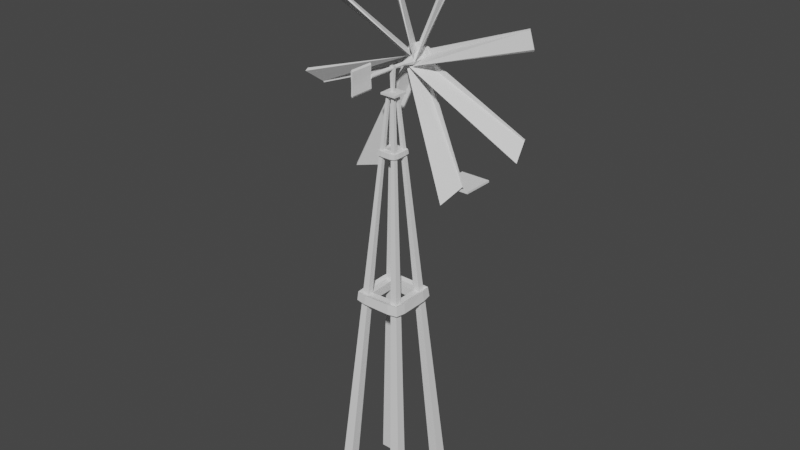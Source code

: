 # Source: WindMill.blend  (saved by Blender 3.5.10; exported with 4.5.12 LTS)
import bpy
from mathutils import Matrix  # noqa: F401  (used for matrix-valued properties, if any)

bpy.ops.wm.read_factory_settings(use_empty=True)
scene = bpy.context.scene
scene.name = 'Scene'

# ---- collections
col_collection = bpy.data.collections.new('Collection'); scene.collection.children.link(col_collection)

# ---- world
world_world = bpy.data.worlds.new('World'); scene.world = world_world
world_world.use_nodes = True; world_world.node_tree.nodes.clear()
_N = world_world.node_tree.nodes; _L = world_world.node_tree.links
n0 = _N.new('ShaderNodeOutputWorld'); n0.name = 'World Output'; n0.location = (300, 300)
n1 = _N.new('ShaderNodeBackground'); n1.name = 'Background'; n1.location = (10, 300)
n1.inputs[0].default_value = (0.05088, 0.05088, 0.05088, 1.0)
_L.new(n1.outputs[0], n0.inputs[0])
n0.is_active_output = True
world_world.color = (0.05088, 0.05088, 0.05088)
world_world.use_sun_shadow = False
world_world.sun_shadow_jitter_overblur = 0.0

# ---- meshes
me_cube_001 = bpy.data.meshes.new('Cube.001')
me_cube_001.from_pydata([(0.5981, 0.5981, -1.0), (2.746, 2.746, 12.0), (0.5981, 1.284, -1.0), (2.746, 2.91, 12.0), (1.284, 0.5981, -1.0), (2.91, 2.746, 12.0), (1.284, 1.284, -1.0), (2.91, 2.91, 12.0), (4.716, 0.5981, -1.0), (3.08, 2.736, 12.0), (4.716, 1.284, -1.0), (3.08, 2.92, 12.0), (5.402, 0.5981, -1.0), (3.264, 2.736, 12.0), (5.402, 1.284, -1.0), (3.264, 2.92, 12.0), (4.716, 4.716, -1.0), (3.09, 3.09, 12.0), (4.716, 5.402, -1.0), (3.09, 3.254, 12.0), (5.402, 4.716, -1.0), (3.254, 3.09, 12.0), (5.402, 5.402, -1.0), (3.254, 3.254, 12.0), (0.5981, 4.716, -1.0), (2.734, 3.079, 12.0), (0.5981, 5.402, -1.0), (2.734, 3.266, 12.0), (1.284, 4.716, -1.0), (2.921, 3.079, 12.0), (1.284, 5.402, -1.0), (2.921, 3.266, 12.0), (2.527, 2.527, 12.0), (2.527, 2.847, 12.0), (2.847, 2.526, 12.0), (3.18, 2.508, 12.0), (3.537, 2.508, 12.0), (3.537, 2.865, 12.0), (3.198, 3.517, 12.0), (3.518, 3.198, 12.0), (3.517, 3.517, 11.99), (2.505, 3.176, 12.0), (2.505, 3.54, 12.0), (2.869, 3.54, 12.0), (2.527, 2.527, 12.06), (2.527, 2.847, 12.06), (2.847, 2.526, 12.06), (3.18, 2.508, 12.06), (3.537, 2.508, 12.06), (3.537, 2.865, 12.06), (3.198, 3.517, 12.06), (3.518, 3.198, 12.06), (3.517, 3.517, 12.06), (2.505, 3.176, 12.06), (2.505, 3.54, 12.06), (2.869, 3.54, 12.06), (2.879, 3.103, 12.06), (2.881, 2.951, 12.06), (3.05, 2.962, 12.06), (3.049, 3.11, 12.06), (2.849, 2.921, 12.68), (3.082, 2.936, 12.68), (3.081, 3.139, 12.68), (2.847, 3.13, 12.68), (2.849, 2.921, 12.8), (3.083, 2.936, 12.8), (3.081, 3.139, 12.8), (2.848, 3.131, 12.8), (2.871, 3.131, 12.73), (2.919, 3.132, 12.69), (2.876, 3.131, 12.71), (2.896, 3.132, 12.7), (2.92, 2.925, 12.69), (2.873, 2.922, 12.73), (2.897, 2.923, 12.7), (2.877, 2.923, 12.71), (3.058, 2.935, 12.73), (3.011, 2.932, 12.69), (3.054, 2.934, 12.71), (3.033, 2.933, 12.7), (3.01, 3.137, 12.69), (3.057, 3.139, 12.73), (3.032, 3.138, 12.7), (3.052, 3.138, 12.71), (2.919, 3.133, 12.78), (2.871, 3.131, 12.75), (2.896, 3.132, 12.78), (2.876, 3.131, 12.76), (2.873, 2.922, 12.75), (2.92, 2.925, 12.78), (2.878, 2.923, 12.77), (2.898, 2.924, 12.78), (3.011, 2.933, 12.78), (3.059, 2.935, 12.75), (3.034, 2.934, 12.78), (3.054, 2.934, 12.76), (3.057, 3.139, 12.75), (3.01, 3.137, 12.78), (3.052, 3.138, 12.76), (3.032, 3.138, 12.78), (1.666, 3.897, 5.5), (1.666, 4.334, 5.5), (2.103, 4.334, 5.5), (2.103, 3.897, 5.5), (3.898, 1.667, 5.5), (3.898, 2.102, 5.5), (4.333, 2.102, 5.5), (4.333, 1.667, 5.5), (3.903, 3.903, 5.5), (3.903, 4.328, 5.5), (4.328, 4.328, 5.5), (4.328, 3.903, 5.5), (1.672, 1.672, 5.5), (1.672, 2.097, 5.5), (2.097, 2.097, 5.5), (2.097, 1.672, 5.5), (3.855, 3.852, 5.809), (3.855, 4.259, 5.809), (4.262, 4.259, 5.809), (4.262, 3.852, 5.809), (3.859, 1.718, 5.811), (3.859, 2.141, 5.811), (4.282, 2.141, 5.811), (4.282, 1.718, 5.811), (1.717, 3.858, 5.811), (1.717, 4.283, 5.811), (2.142, 4.283, 5.811), (2.142, 3.858, 5.811), (1.718, 1.718, 5.782), (1.718, 2.132, 5.782), (2.132, 2.132, 5.782), (2.132, 1.718, 5.782), (3.859, 1.718, 5.811), (3.859, 2.141, 5.811), (2.132, 2.132, 5.782), (2.132, 1.718, 5.782), (1.523, 4.477, 5.875), (1.472, 4.528, 5.564), (2.143, 4.56, 5.861), (2.104, 4.611, 5.549), (1.389, 3.897, 5.546), (4.559, 2.142, 5.86), (4.61, 2.103, 5.549), (4.476, 1.524, 5.875), (4.527, 1.473, 5.564), (3.898, 1.389, 5.546), (3.856, 4.535, 5.866), (3.904, 4.603, 5.558), (4.454, 4.449, 5.892), (4.518, 4.519, 5.583), (4.539, 3.853, 5.864), (4.604, 3.904, 5.555), (1.441, 2.132, 5.828), (1.394, 2.097, 5.546), (2.132, 1.441, 5.828), (2.097, 1.394, 5.546), (1.478, 1.478, 5.564), (3.859, 1.441, 5.857), (1.44, 3.858, 5.857), (1.525, 1.525, 5.846), (3.284, 2.47, 10.38), (3.53, 2.47, 10.38), (2.708, 2.478, 10.38), (2.479, 2.479, 10.38), (2.718, 3.282, 10.39), (2.718, 3.531, 10.38), (3.53, 2.716, 10.38), (3.517, 3.289, 10.39), (3.517, 3.516, 10.39), (3.29, 3.517, 10.38), (2.469, 3.531, 10.38), (3.284, 2.716, 10.38), (3.517, 3.517, 10.38), (2.468, 3.283, 10.38), (2.478, 2.708, 10.38), (2.451, 2.451, 10.22), (2.697, 3.303, 10.22), (3.555, 2.445, 10.23), (2.442, 3.303, 10.22), (2.688, 2.452, 10.22), (3.303, 2.445, 10.23), (3.555, 2.697, 10.23), (3.542, 3.308, 10.23), (3.543, 3.542, 10.23), (3.309, 3.542, 10.23), (2.697, 3.558, 10.22), (2.442, 3.558, 10.22), (2.451, 2.687, 10.22), (3.303, 2.697, 10.23), (2.708, 2.708, 10.39), (2.687, 2.687, 10.21), (3.31, 3.309, 10.22), (3.291, 3.29, 10.38), (3.299, 2.334, 10.21), (3.279, 2.359, 10.37), (2.368, 2.375, 10.21), (2.395, 2.402, 10.38), (3.605, 2.393, 10.37), (2.703, 2.367, 10.37), (3.639, 2.72, 10.37), (3.627, 3.293, 10.37), (3.627, 3.518, 10.37), (3.612, 3.573, 10.37), (3.288, 3.633, 10.37), (2.324, 3.305, 10.2), (2.351, 3.284, 10.36), (2.386, 3.613, 10.38), (2.361, 2.709, 10.37), (3.63, 2.368, 10.23), (2.683, 2.341, 10.21), (3.664, 2.701, 10.22), (3.652, 3.312, 10.22), (3.618, 3.624, 10.22), (3.307, 3.658, 10.21), (2.358, 3.639, 10.21), (2.695, 3.674, 10.21), (2.334, 2.689, 10.2), (2.715, 3.647, 10.37)], [], [(128, 175, 187, 129), (129, 187, 190, 130), (130, 190, 179, 131), (131, 179, 175, 128), (2, 6, 4, 0), (23, 19, 38, 40), (120, 180, 188, 121), (121, 188, 181, 122), (122, 181, 177, 123), (123, 177, 180, 120), (10, 14, 12, 8), (21, 23, 40, 39), (116, 191, 184, 117), (117, 184, 183, 118), (118, 183, 182, 119), (119, 182, 191, 116), (18, 22, 20, 16), (9, 35, 34, 5), (124, 178, 186, 125), (125, 186, 185, 126), (126, 185, 176, 127), (127, 176, 178, 124), (26, 30, 28, 24), (3, 25, 29, 31, 19, 17, 21, 15, 11, 9, 5, 7), (3, 1, 32, 33), (21, 39, 37, 15), (9, 13, 36, 35), (13, 15, 37, 36), (31, 43, 38, 19), (31, 27, 42, 43), (3, 33, 41, 25), (27, 25, 41, 42), (1, 5, 34, 32), (36, 37, 49, 48), (34, 35, 47, 46), (42, 41, 53, 54), (35, 36, 48, 47), (37, 39, 51, 49), (33, 32, 44, 45), (43, 42, 54, 55), (40, 38, 50, 52), (38, 43, 55, 50), (32, 34, 46, 44), (41, 33, 45, 53), (39, 40, 52, 51), (44, 46, 47, 48, 49, 58, 57, 56, 55, 54, 53, 45), (55, 56, 59, 58, 49, 51, 52, 50), (59, 56, 63, 62), (61, 62, 66, 65), (57, 58, 61, 60), (58, 59, 62, 61), (56, 57, 60, 63), (66, 67, 64, 65), (63, 60, 64, 67), (73, 68, 85, 88), (89, 84, 97, 92), (81, 76, 93, 96), (72, 77, 80, 69), (76, 78, 79, 77, 72, 74, 75, 73, 88, 90, 91, 64, 60, 61, 65, 95, 93), (91, 89, 92, 94, 95, 65, 64), (84, 86, 87, 67, 66, 99, 97), (68, 70, 71, 69, 80, 82, 83, 81, 96, 98, 99, 66, 62, 63, 67, 87, 85), (76, 81, 83, 78), (78, 83, 82, 79), (79, 82, 80, 77), (68, 73, 75, 70), (70, 75, 74, 71), (71, 74, 72, 69), (88, 85, 87, 90), (90, 87, 86, 91), (91, 86, 84, 89), (96, 93, 95, 98), (98, 95, 94, 99), (99, 94, 92, 97), (28, 103, 100, 24), (30, 102, 103, 28), (26, 101, 102, 30), (24, 100, 101, 26), (12, 107, 104, 8), (14, 106, 107, 12), (10, 105, 106, 14), (8, 104, 105, 10), (20, 111, 108, 16), (22, 110, 111, 20), (18, 109, 110, 22), (16, 108, 109, 18), (4, 115, 112, 0), (6, 114, 115, 4), (2, 113, 114, 6), (0, 112, 113, 2), (110, 109, 147, 149), (102, 101, 137, 139), (115, 104, 145, 155), (119, 122, 141, 150), (117, 118, 148, 146), (111, 110, 149, 151), (131, 128, 159, 154), (122, 123, 143, 141), (105, 121, 116, 108), (119, 116, 121, 122), (120, 131, 154, 157), (105, 108, 111, 106), (103, 108, 116, 127), (116, 117, 126, 127), (102, 109, 108, 103), (107, 106, 142, 144), (103, 127, 130, 114), (127, 124, 129, 130), (103, 114, 113, 100), (118, 119, 150, 148), (121, 105, 114, 130), (109, 102, 139, 147), (132, 133, 134, 135), (104, 115, 114, 105), (149, 148, 150, 151), (147, 146, 148, 149), (144, 143, 157, 145), (142, 141, 143, 144), (137, 136, 138, 139), (140, 158, 136, 137), (155, 154, 159, 156), (156, 159, 152, 153), (142, 151, 150, 141), (139, 138, 146, 147), (152, 158, 140, 153), (154, 155, 145, 157), (125, 126, 138, 136), (106, 111, 151, 142), (113, 112, 156, 153), (101, 100, 140, 137), (124, 125, 136, 158), (128, 129, 152, 159), (129, 124, 158, 152), (100, 113, 153, 140), (126, 117, 146, 138), (104, 107, 144, 145), (112, 115, 155, 156), (123, 120, 157, 143), (160, 161, 13, 9), (163, 162, 5, 1), (161, 166, 15, 13), (164, 165, 31, 29), (167, 168, 23, 21), (165, 170, 27, 31), (172, 169, 19, 23, 168), (166, 171, 11, 15), (170, 173, 25, 27), (171, 160, 9, 11), (174, 163, 1, 3), (183, 184, 213, 212), (178, 187, 216, 204), (166, 161, 197, 199), (184, 185, 215, 213), (169, 172, 202, 203), (185, 186, 214, 215), (175, 179, 209, 195), (172, 168, 201, 202), (173, 164, 29, 25), (189, 174, 3, 7), (162, 189, 7, 5), (192, 167, 21, 17), (169, 192, 17, 19), (173, 174, 189, 164), (160, 162, 198, 194), (178, 176, 190, 187), (189, 190, 176, 164), (176, 191, 192, 164), (184, 191, 176, 185), (164, 192, 169, 165), (163, 174, 207, 196), (188, 180, 179, 190), (190, 189, 171, 188), (171, 189, 162, 160), (170, 165, 217, 206), (191, 188, 171, 192), (181, 188, 191, 182), (166, 167, 192, 171), (180, 177, 208, 193), (193, 208, 197, 194), (195, 209, 198, 196), (208, 210, 199, 197), (211, 212, 202, 201, 200), (215, 214, 206, 217), (212, 213, 203, 202), (214, 204, 205, 206), (216, 195, 196, 207), (204, 216, 207, 205), (213, 215, 217, 203), (193, 194, 198, 209), (210, 211, 200, 199), (161, 160, 194, 197), (165, 169, 203, 217), (181, 182, 211, 210), (162, 163, 196, 198), (174, 173, 205, 207), (168, 167, 200, 201), (167, 166, 199, 200), (186, 178, 204, 214), (179, 180, 193, 209), (177, 181, 210, 208), (187, 175, 195, 216), (173, 170, 206, 205), (182, 183, 212, 211)])
_uv = me_cube_001.uv_layers.new(name='UVMap')
_uv.uv.foreach_set('vector', [0.5054, 0.0, 0.5908, 0.0, 0.5908, 0.25, 0.5054, 0.25, 0.5054, 0.25, 0.5908, 0.25, 0.5911, 0.5, 0.5054, 0.5, 0.5054, 0.5, 0.5911, 0.5, 0.5908, 0.75, 0.5054, 0.75, 0.5054, 0.75, 0.5908, 0.75, 0.5908, 1.0, 0.5054, 1.0, 0.125, 0.5, 0.375, 0.5, 0.375, 0.75, 0.125, 0.75, 0.625, 0.5, 0.625, 0.25, 0.625, 0.25, 0.625, 0.5, 0.506, 0.0, 0.591, 0.0, 0.591, 0.25, 0.506, 0.25, 0.506, 0.25, 0.591, 0.25, 0.591, 0.5, 0.506, 0.5, 0.506, 0.5, 0.591, 0.5, 0.591, 0.75, 0.506, 0.75, 0.506, 0.75, 0.591, 0.75, 0.591, 1.0, 0.506, 1.0, 0.125, 0.5, 0.375, 0.5, 0.375, 0.75, 0.125, 0.75, 0.625, 0.75, 0.625, 0.5, 0.625, 0.5, 0.625, 0.75, 0.5084, 0.0, 0.5917, 0.0, 0.5916, 0.25, 0.5084, 0.25, 0.5084, 0.25, 0.5916, 0.25, 0.5917, 0.5, 0.5084, 0.5, 0.5084, 0.5, 0.5917, 0.5, 0.5917, 0.75, 0.5084, 0.75, 0.5084, 0.75, 0.5917, 0.75, 0.5917, 1.0, 0.5084, 1.0, 0.125, 0.5, 0.375, 0.5, 0.375, 0.75, 0.125, 0.75, 0.625, 0.0, 0.625, 0.0, 0.625, 0.75, 0.625, 0.75, 0.506, 0.0, 0.5907, 0.0, 0.5908, 0.25, 0.506, 0.25, 0.506, 0.25, 0.5908, 0.25, 0.5908, 0.5, 0.506, 0.5, 0.506, 0.5, 0.5908, 0.5, 0.5908, 0.75, 0.506, 0.75, 0.506, 0.75, 0.5908, 0.75, 0.5907, 1.0, 0.506, 1.0, 0.125, 0.5, 0.375, 0.5, 0.375, 0.75, 0.125, 0.75, 0.625, 0.25, 0.625, 1.0, 0.625, 0.75, 0.625, 0.5, 0.625, 0.25, 0.625, 0.0, 0.625, 0.75, 0.625, 0.5, 0.625, 0.25, 0.625, 0.0, 0.625, 0.75, 0.625, 0.5, 0.625, 0.25, 0.625, 0.0, 0.625, 0.0, 0.625, 0.25, 0.625, 0.75, 0.625, 0.75, 0.625, 0.5, 0.625, 0.5, 0.625, 1.0, 0.625, 0.75, 0.625, 0.75, 0.625, 1.0, 0.625, 0.75, 0.625, 0.5, 0.625, 0.5, 0.625, 0.75, 0.625, 0.5, 0.625, 0.5, 0.625, 0.25, 0.625, 0.25, 0.625, 0.5, 0.625, 0.25, 0.625, 0.25, 0.625, 0.5, 0.625, 0.25, 0.625, 0.25, 0.625, 1.0, 0.625, 1.0, 0.625, 0.25, 0.625, 0.0, 0.625, 0.0, 0.625, 0.25, 0.625, 1.0, 0.625, 0.75, 0.625, 0.75, 0.625, 1.0, 0.625, 0.75, 0.625, 0.5, 0.625, 0.5, 0.625, 0.75, 0.625, 0.75, 0.625, 0.0, 0.625, 0.0, 0.625, 0.75, 0.625, 0.25, 0.625, 0.0, 0.625, 0.0, 0.625, 0.25, 0.625, 1.0, 0.625, 0.75, 0.625, 0.75, 0.625, 1.0, 0.625, 0.5, 0.625, 0.75, 0.625, 0.75, 0.625, 0.5, 0.625, 0.25, 0.625, 0.0, 0.625, 0.0, 0.625, 0.25, 0.625, 0.5, 0.625, 0.25, 0.625, 0.25, 0.625, 0.5, 0.625, 0.5, 0.625, 0.25, 0.625, 0.25, 0.625, 0.5, 0.625, 0.25, 0.625, 0.5, 0.625, 0.5, 0.625, 0.25, 0.625, 1.0, 0.625, 0.75, 0.625, 0.75, 0.625, 1.0, 0.625, 1.0, 0.625, 0.25, 0.625, 0.25, 0.625, 1.0, 0.625, 0.75, 0.625, 0.5, 0.625, 0.5, 0.625, 0.75, 0.625, 1.0, 0.625, 0.75, 0.625, 0.0, 0.625, 0.75, 0.625, 0.5, 0.625, 0.4861, 0.625, 0.4478, 0.625, 0.364, 0.625, 0.5, 0.625, 0.25, 0.625, 0.0, 0.625, 0.25, 0.625, 0.5, 0.625, 0.364, 0.625, 0.4691, 0.625, 0.4861, 0.625, 0.5, 0.625, 0.75, 0.625, 0.5, 0.625, 0.25, 0.625, 0.4691, 0.625, 0.364, 0.625, 0.364, 0.625, 0.4691, 0.625, 0.4861, 0.625, 0.4691, 0.625, 0.4691, 0.625, 0.4861, 0.625, 0.4478, 0.625, 0.4861, 0.625, 0.4861, 0.625, 0.4478, 0.625, 0.4861, 0.625, 0.4691, 0.625, 0.4691, 0.625, 0.4861, 0.625, 0.364, 0.625, 0.4478, 0.625, 0.4478, 0.625, 0.364, 0.625, 0.4691, 0.625, 0.364, 0.625, 0.4478, 0.625, 0.4861, 0.625, 0.364, 0.625, 0.4478, 0.625, 0.4478, 0.625, 0.364, 0.625, 0.4506, 0.625, 0.3719, 0.625, 0.3719, 0.625, 0.4506, 0.625, 0.4567, 0.625, 0.3887, 0.625, 0.4444, 0.625, 0.4771, 0.625, 0.4612, 0.625, 0.4832, 0.625, 0.4832, 0.625, 0.4612, 0.625, 0.4567, 0.625, 0.4771, 0.625, 0.4444, 0.625, 0.3887, 0.625, 0.4832, 0.625, 0.4832, 0.625, 0.4833, 0.625, 0.4771, 0.625, 0.4567, 0.625, 0.4537, 0.625, 0.4514, 0.625, 0.4506, 0.625, 0.4506, 0.625, 0.4505, 0.625, 0.4502, 0.625, 0.4478, 0.625, 0.4478, 0.625, 0.4861, 0.625, 0.4861, 0.625, 0.4824, 0.625, 0.4832, 0.625, 0.4502, 0.625, 0.4567, 0.625, 0.4771, 0.625, 0.4801, 0.625, 0.4824, 0.625, 0.4861, 0.625, 0.4478, 0.625, 0.3887, 0.625, 0.3803, 0.625, 0.3741, 0.625, 0.364, 0.625, 0.4691, 0.625, 0.4612, 0.625, 0.4444, 0.625, 0.3719, 0.625, 0.3718, 0.625, 0.3717, 0.625, 0.3887, 0.625, 0.4444, 0.625, 0.4528, 0.625, 0.4589, 0.625, 0.4612, 0.625, 0.4612, 0.625, 0.4612, 0.625, 0.4612, 0.625, 0.4691, 0.625, 0.4691, 0.625, 0.364, 0.625, 0.364, 0.625, 0.3741, 0.625, 0.3719, 0.625, 0.4832, 0.625, 0.4612, 0.625, 0.4612, 0.625, 0.4832, 0.625, 0.4832, 0.625, 0.4612, 0.625, 0.4528, 0.625, 0.4801, 0.625, 0.4801, 0.625, 0.4528, 0.625, 0.4444, 0.625, 0.4771, 0.625, 0.3719, 0.625, 0.4506, 0.625, 0.4505, 0.625, 0.3718, 0.625, 0.3718, 0.625, 0.4505, 0.625, 0.4537, 0.625, 0.3803, 0.625, 0.3803, 0.625, 0.4537, 0.625, 0.4567, 0.625, 0.3887, 0.625, 0.4506, 0.625, 0.3719, 0.625, 0.3718, 0.625, 0.4505, 0.625, 0.4505, 0.625, 0.3718, 0.625, 0.3803, 0.625, 0.4537, 0.625, 0.4537, 0.625, 0.3803, 0.625, 0.3887, 0.625, 0.4567, 0.625, 0.4612, 0.625, 0.4832, 0.625, 0.4832, 0.625, 0.4612, 0.625, 0.4612, 0.625, 0.4832, 0.625, 0.4801, 0.625, 0.4528, 0.625, 0.4528, 0.625, 0.4801, 0.625, 0.4771, 0.625, 0.4444, 0.375, 0.75, 0.5, 0.75, 0.5, 1.0, 0.375, 1.0, 0.375, 0.5, 0.5, 0.5, 0.5, 0.75, 0.375, 0.75, 0.375, 0.25, 0.5, 0.25, 0.5, 0.5, 0.375, 0.5, 0.375, 0.0, 0.5, 0.0, 0.5, 0.25, 0.375, 0.25, 0.375, 0.75, 0.5, 0.75, 0.5, 1.0, 0.375, 1.0, 0.375, 0.5, 0.5, 0.5, 0.5, 0.75, 0.375, 0.75, 0.375, 0.25, 0.5, 0.25, 0.5, 0.5, 0.375, 0.5, 0.375, 0.0, 0.5, 0.0, 0.5, 0.25, 0.375, 0.25, 0.375, 0.75, 0.5, 0.75, 0.5, 1.0, 0.375, 1.0, 0.375, 0.5, 0.5, 0.5, 0.5, 0.75, 0.375, 0.75, 0.375, 0.25, 0.5, 0.25, 0.5, 0.5, 0.375, 0.5, 0.375, 0.0, 0.5, 0.0, 0.5, 0.25, 0.375, 0.25, 0.375, 0.75, 0.5, 0.75, 0.5, 1.0, 0.375, 1.0, 0.375, 0.5, 0.5, 0.5, 0.5, 0.75, 0.375, 0.75, 0.375, 0.25, 0.5, 0.25, 0.5, 0.5, 0.375, 0.5, 0.375, 0.0, 0.5, 0.0, 0.5, 0.25, 0.375, 0.25, 0.5, 0.5, 0.5, 0.25, 0.5, 0.25, 0.5, 0.5, 0.5, 0.5, 0.5, 0.25, 0.5, 0.25, 0.5, 0.5, 0.5, 0.75, 0.5, 1.0, 0.5, 1.0, 0.5, 0.75, 0.5084, 0.75, 0.506, 0.5, 0.506, 0.5, 0.5084, 0.75, 0.5084, 0.25, 0.5084, 0.5, 0.5084, 0.5, 0.5084, 0.25, 0.5, 0.75, 0.5, 0.5, 0.5, 0.5, 0.5, 0.75, 0.5054, 0.75, 0.5054, 1.0, 0.5054, 1.0, 0.5054, 0.75, 0.506, 0.5, 0.506, 0.75, 0.506, 0.75, 0.506, 0.5, 0.0, 0.0, 0.0, 0.0, 0.0, 0.0, 0.0, 0.0, 0.5084, 0.75, 0.0, 0.0, 0.506, 0.25, 0.506, 0.5, 0.0, 0.0, 0.0, 0.0, 0.0, 0.0, 0.0, 0.0, 0.0, 0.0, 0.0, 0.0, 0.5, 0.75, 0.5, 0.5, 0.0, 0.0, 0.0, 0.0, 0.0, 0.0, 0.0, 0.0, 0.0, 0.0, 0.5084, 0.25, 0.506, 0.5, 0.0, 0.0, 0.5, 0.5, 0.5, 0.25, 0.5, 0.0, 0.0, 0.0, 0.5, 0.75, 0.5, 0.5, 0.5, 0.5, 0.5, 0.75, 0.0, 0.0, 0.0, 0.0, 0.0, 0.0, 0.0, 0.0, 0.0, 0.0, 0.506, 1.0, 0.5054, 0.25, 0.0, 0.0, 0.0, 0.0, 0.0, 0.0, 0.5, 0.25, 0.5, 1.0, 0.5084, 0.5, 0.5084, 0.75, 0.5084, 0.75, 0.5084, 0.5, 0.0, 0.0, 0.0, 0.0, 0.0, 0.0, 0.0, 0.0, 0.5, 0.25, 0.5, 0.5, 0.5, 0.5, 0.5, 0.25, 0.0, 0.0, 0.0, 0.0, 0.0, 0.0, 0.0, 0.0, 0.5, 1.0, 0.5, 0.75, 0.5, 0.5, 0.0, 0.0, 0.5, 0.5, 0.5084, 0.5, 0.5084, 0.75, 0.5, 0.75, 0.5, 0.25, 0.5084, 0.25, 0.5084, 0.5, 0.5, 0.5, 0.5, 0.75, 0.506, 0.75, 0.506, 1.0, 0.5, 1.0, 0.5, 0.5, 0.506, 0.5, 0.506, 0.75, 0.5, 0.75, 0.5, 0.25, 0.506, 0.25, 0.506, 0.5, 0.5, 0.5, 0.5, 0.0, 0.506, 0.0, 0.506, 0.25, 0.5, 0.25, 0.5, 0.75, 0.5054, 0.75, 0.5054, 1.0, 0.5, 1.0, 0.5, 0.0, 0.5054, 0.0, 0.5054, 0.25, 0.5, 0.25, 0.5, 0.5, 0.5, 0.75, 0.5084, 0.75, 0.506, 0.5, 0.5, 0.5, 0.506, 0.5, 0.5084, 0.25, 0.5, 0.25, 0.5054, 0.25, 0.506, 1.0, 0.5, 0.0, 0.5, 0.25, 0.5054, 0.75, 0.5, 0.75, 0.5, 1.0, 0.506, 1.0, 0.506, 0.25, 0.506, 0.5, 0.506, 0.5, 0.506, 0.25, 0.5, 0.5, 0.5, 0.75, 0.5, 0.75, 0.5, 0.5, 0.5, 0.25, 0.5, 0.0, 0.5, 0.0, 0.5, 0.25, 0.5, 0.25, 0.5, 0.0, 0.5, 0.0, 0.5, 0.25, 0.506, 0.0, 0.506, 0.25, 0.506, 0.25, 0.506, 0.0, 0.5054, 0.0, 0.5054, 0.25, 0.5054, 0.25, 0.5054, 0.0, 0.5054, 0.25, 0.506, 1.0, 0.506, 1.0, 0.5054, 0.25, 0.5, 1.0, 0.5, 0.25, 0.5, 0.25, 0.5, 1.0, 0.506, 0.5, 0.5084, 0.25, 0.5084, 0.25, 0.506, 0.5, 0.5, 1.0, 0.5, 0.75, 0.5, 0.75, 0.5, 1.0, 0.5, 1.0, 0.5, 0.75, 0.5, 0.75, 0.5, 1.0, 0.506, 0.75, 0.506, 1.0, 0.506, 1.0, 0.506, 0.75, 0.5939, 1.0, 0.5939, 0.75, 0.625, 0.75, 0.625, 1.0, 0.5939, 1.0, 0.5939, 0.75, 0.625, 0.75, 0.625, 1.0, 0.5939, 0.75, 0.5939, 0.5, 0.625, 0.5, 0.625, 0.75, 0.594, 0.75, 0.594, 0.5, 0.625, 0.5, 0.625, 0.75, 0.5946, 0.75, 0.5946, 0.5, 0.625, 0.5, 0.625, 0.75, 0.5938, 0.5, 0.5938, 0.25, 0.625, 0.25, 0.625, 0.5, 0.5946, 0.5, 0.5945, 0.25, 0.625, 0.25, 0.625, 0.5, 0.5946, 0.5, 0.5939, 0.5, 0.5939, 0.25, 0.625, 0.25, 0.625, 0.5, 0.5938, 0.25, 0.5938, 0.0, 0.625, 0.0, 0.625, 0.25, 0.5939, 0.25, 0.5939, 0.0, 0.625, 0.0, 0.625, 0.25, 0.5939, 0.25, 0.5939, 0.0, 0.625, 0.0, 0.625, 0.25, 0.5917, 0.5, 0.5916, 0.25, 0.5916, 0.25, 0.5917, 0.5, 0.5907, 0.0, 0.5908, 0.25, 0.5908, 0.25, 0.5907, 0.0, 0.5939, 0.5, 0.5939, 0.75, 0.5939, 0.75, 0.5939, 0.5, 0.5916, 0.25, 0.5908, 0.5, 0.5908, 0.5, 0.5916, 0.25, 0.5945, 0.25, 0.5946, 0.5, 0.5946, 0.5, 0.5945, 0.25, 0.5908, 0.5, 0.5908, 0.25, 0.5908, 0.25, 0.5908, 0.5, 0.5908, 1.0, 0.5908, 0.75, 0.5908, 0.75, 0.5908, 1.0, 0.5946, 0.5, 0.5946, 0.5, 0.5946, 0.5, 0.5946, 0.5, 0.5938, 1.0, 0.594, 0.75, 0.625, 0.75, 0.625, 1.0, 0.594, 0.5, 0.5939, 0.25, 0.625, 0.25, 0.625, 0.5, 0.5939, 0.75, 0.594, 0.5, 0.625, 0.5, 0.625, 0.75, 0.5948, 1.0, 0.5946, 0.75, 0.625, 0.75, 0.625, 1.0, 0.5945, 0.25, 0.5948, 0.0, 0.625, 0.0, 0.625, 0.25, 0.5938, 1.0, 0.5939, 0.25, 0.594, 0.5, 0.594, 0.75, 0.5939, 0.0, 0.5939, 0.75, 0.5939, 0.75, 0.5939, 0.0, 0.5907, 0.0, 0.5908, 0.75, 0.5911, 0.5, 0.5908, 0.25, 0.594, 0.5, 0.5911, 0.5, 0.5908, 0.75, 0.594, 0.75, 0.5908, 0.75, 0.0, 0.0, 0.0, 0.0, 0.594, 0.75, 0.5916, 0.25, 0.0, 0.0, 0.5908, 0.75, 0.5908, 0.5, 0.594, 0.75, 0.0, 0.0, 0.5945, 0.25, 0.594, 0.5, 0.5939, 0.0, 0.5939, 0.25, 0.5939, 0.25, 0.5939, 0.0, 0.591, 0.25, 0.591, 0.0, 0.5908, 0.75, 0.5911, 0.5, 0.5911, 0.5, 0.594, 0.5, 0.0, 0.0, 0.591, 0.25, 0.0, 0.0, 0.594, 0.5, 0.5939, 0.75, 0.5939, 0.0, 0.5938, 0.25, 0.5938, 0.5, 0.5938, 0.5, 0.5938, 0.25, 0.0, 0.0, 0.591, 0.25, 0.0, 0.0, 0.0, 0.0, 0.591, 0.5, 0.591, 0.25, 0.5917, 1.0, 0.5917, 0.75, 0.5939, 0.5, 0.5946, 0.75, 0.5948, 1.0, 0.0, 0.0, 0.591, 1.0, 0.591, 0.75, 0.591, 0.75, 0.591, 1.0, 0.591, 1.0, 0.591, 0.75, 0.5939, 0.75, 0.5939, 1.0, 0.5908, 1.0, 0.5908, 0.75, 0.5939, 0.75, 0.5939, 1.0, 0.591, 0.75, 0.591, 0.5, 0.5939, 0.5, 0.5939, 0.75, 0.5917, 0.75, 0.5917, 0.5, 0.5946, 0.5, 0.5946, 0.5, 0.5946, 0.75, 0.5908, 0.5, 0.5908, 0.25, 0.5938, 0.25, 0.5938, 0.5, 0.5917, 0.5, 0.5916, 0.25, 0.5945, 0.25, 0.5946, 0.5, 0.5908, 0.25, 0.5907, 0.0, 0.5938, 0.0, 0.5938, 0.25, 0.5908, 0.25, 0.5908, 0.0, 0.5939, 0.0, 0.5939, 0.25, 0.5907, 0.0, 0.5908, 0.25, 0.5939, 0.25, 0.5938, 1.0, 0.5916, 0.25, 0.5908, 0.5, 0.5938, 0.5, 0.5945, 0.25, 0.591, 0.0, 0.5939, 0.0, 0.5939, 0.75, 0.5908, 0.75, 0.591, 0.5, 0.5917, 0.75, 0.5946, 0.75, 0.5939, 0.5, 0.5939, 0.75, 0.5939, 1.0, 0.5939, 1.0, 0.5939, 0.75, 0.594, 0.5, 0.5945, 0.25, 0.5945, 0.25, 0.594, 0.5, 0.591, 0.5, 0.5917, 0.75, 0.5917, 0.75, 0.591, 0.5, 0.5939, 0.75, 0.5939, 1.0, 0.5939, 1.0, 0.5939, 0.75, 0.5939, 0.25, 0.5938, 1.0, 0.5938, 1.0, 0.5939, 0.25, 0.5946, 0.5, 0.5946, 0.75, 0.5946, 0.75, 0.5946, 0.5, 0.5946, 0.75, 0.5939, 0.5, 0.5939, 0.5, 0.5946, 0.75, 0.5908, 0.25, 0.5907, 0.0, 0.5907, 0.0, 0.5908, 0.25, 0.5908, 0.75, 0.591, 0.0, 0.591, 0.0, 0.5908, 0.75, 0.591, 0.75, 0.591, 0.5, 0.591, 0.5, 0.591, 0.75, 0.5908, 0.25, 0.5908, 0.0, 0.5908, 0.0, 0.5908, 0.25, 0.5938, 0.0, 0.5938, 0.25, 0.5938, 0.25, 0.5938, 0.0, 0.5917, 0.75, 0.5917, 0.5, 0.5917, 0.5, 0.5917, 0.75])
me_cube_001.update()
me_cylinder_001 = bpy.data.meshes.new('Cylinder.001')
me_cylinder_001.from_pydata([(0.001824, 0.2327, 0.197), (0.001824, -1.748, 0.06877), (0.1423, 0.2333, 0.1388), (0.04075, -1.748, 0.03425), (0.2005, 0.2348, -0.001691), (0.05688, -1.747, -0.00468), (0.1423, 0.2363, -0.1422), (0.04075, -1.747, -0.0436), (0.001824, 0.2369, -0.2004), (0.001824, -1.747, -0.07738), (-0.1387, 0.2363, -0.1422), (-0.0371, -1.747, -0.0436), (-0.1969, 0.2348, -0.001691), (-0.05323, -1.747, -0.00468), (-0.1387, 0.2333, 0.1388), (-0.0371, -1.748, 0.03425), (0.001824, 0.3802, 0.197), (0.1423, 0.3808, 0.1388), (0.2005, 0.3823, -0.001691), (0.1423, 0.3838, -0.1422), (0.001824, 0.3844, -0.2004), (-0.1387, 0.3838, -0.1422), (-0.1969, 0.3823, -0.001691), (-0.1387, 0.3808, 0.1388), (0.001824, 0.2547, 0.3146), (0.2253, 0.2551, 0.2222), (0.3181, 0.2561, -0.001243), (0.2257, 0.2572, -0.2251), (0.001824, 0.2576, -0.318), (-0.2221, 0.2572, -0.2251), (-0.3145, 0.2561, -0.001243), (-0.2216, 0.2551, 0.2222), (0.001824, 0.3595, 0.3146), (0.2257, 0.3599, 0.2218), (0.3181, 0.361, -0.002138), (0.2253, 0.362, -0.2256), (0.001824, 0.3624, -0.318), (-0.2216, 0.362, -0.2256), (-0.3145, 0.361, -0.002138), (-0.2221, 0.3599, 0.2218), (0.01396, 0.268, 0.4478), (0.3279, 0.2684, 0.3079), (0.4513, 0.2693, -0.01315), (0.3114, 0.2702, -0.3278), (-0.01032, 0.2706, -0.4512), (-0.325, 0.2702, -0.3106), (-0.4477, 0.2693, 0.01113), (-0.3071, 0.2684, 0.3251), (0.01397, 0.3465, 0.4478), (0.3286, 0.3469, 0.3073), (0.4514, 0.3479, -0.01451), (0.3108, 0.3488, -0.3285), (-0.01031, 0.3491, -0.4512), (-0.3242, 0.3487, -0.3113), (-0.4477, 0.3478, 0.009768), (-0.3078, 0.3469, 0.3244), (0.07207, 0.2366, -0.1713), (0.02129, -1.747, -0.06668), (0.07207, 0.3841, -0.1713), (0.1138, 0.2574, -0.2716), (0.1135, 0.3622, -0.2718), (0.1748, 0.2704, -0.3845), (0.1745, 0.3489, -0.3848), (-0.06842, 0.2366, -0.1713), (-0.01764, -1.747, -0.06668), (-0.06842, 0.3841, -0.1713), (-0.1101, 0.2574, -0.2716), (-0.1099, 0.3622, -0.2718), (-0.1469, 0.2704, -0.3945), (-0.1466, 0.349, -0.3949), (-0.1678, 0.2355, -0.07193), (-0.04517, -1.747, -0.02414), (-0.1678, 0.383, -0.07193), (-0.2683, 0.2567, -0.1132), (-0.268, 0.3615, -0.1139), (-0.3813, 0.2698, -0.174), (-0.381, 0.3483, -0.175), (-0.1678, 0.2341, 0.06855), (-0.04517, -1.747, 0.01478), (-0.1678, 0.3816, 0.06855), (-0.268, 0.2556, 0.1105), (-0.2683, 0.3604, 0.1098), (-0.391, 0.2689, 0.1474), (-0.3914, 0.3474, 0.1464), (-0.06842, 0.233, 0.1679), (-0.01764, -1.748, 0.05806), (-0.06842, 0.3805, 0.1679), (-0.1099, 0.2549, 0.2684), (-0.1101, 0.3597, 0.2682), (-0.1708, 0.2682, 0.3814), (-0.1712, 0.3467, 0.3811), (0.07207, 0.233, 0.1679), (0.02129, -1.748, 0.05806), (0.07207, 0.3805, 0.1679), (0.1135, 0.2549, 0.2684), (0.1138, 0.3597, 0.2682), (0.1502, 0.2682, 0.3915), (0.1505, 0.3467, 0.3911), (0.1714, 0.2341, 0.06855), (0.04881, -1.747, 0.01478), (0.1714, 0.3816, 0.06855), (0.2717, 0.2556, 0.1105), (0.2719, 0.3604, 0.1098), (0.3846, 0.2688, 0.1717), (0.3849, 0.3473, 0.1706), (0.1714, 0.2355, -0.07193), (0.04881, -1.747, -0.02414), (0.1714, 0.383, -0.07193), (0.2719, 0.2567, -0.1132), (0.2717, 0.3615, -0.1139), (0.395, 0.2697, -0.1498), (0.3946, 0.3483, -0.1507), (0.3237, 0.2571, -0.3226), (0.3228, 0.3619, -0.3235), (0.4564, 0.361, -0.002584), (0.4564, 0.2561, -0.0007963), (-0.4527, 0.2561, -0.0007963), (-0.4527, 0.361, -0.002584), (-0.3191, 0.3619, -0.3235), (-0.32, 0.2571, -0.3226), (0.001824, 0.2575, -0.4562), (0.001824, 0.3623, -0.4562), (-0.3191, 0.2552, 0.3202), (-0.32, 0.36, 0.3193), (0.3237, 0.36, 0.3193), (0.3228, 0.2552, 0.3202), (0.001824, 0.2548, 0.4528), (0.001824, 0.3597, 0.4528), (0.1627, 0.2573, -0.3894), (0.1623, 0.3621, -0.3899), (-0.1591, 0.2573, -0.3894), (-0.1587, 0.3621, -0.3899), (-0.3864, 0.2566, -0.1617), (-0.3859, 0.3614, -0.1631), (-0.3859, 0.2557, 0.1597), (-0.3864, 0.3605, 0.1583), (-0.1587, 0.255, 0.3865), (-0.1591, 0.3599, 0.3861), (0.1623, 0.255, 0.3865), (0.1627, 0.3599, 0.3861), (0.3896, 0.2557, 0.1597), (0.39, 0.3605, 0.1583), (0.39, 0.2566, -0.1617), (0.3896, 0.3614, -0.1631), (1.598, 0.3375, -3.485), (1.598, 0.3583, -3.486), (3.644, 0.2298, -1.465), (3.644, 0.209, -1.464), (-3.64, 0.2375, 1.46), (-3.64, 0.2584, 1.46), (-3.607, 0.2513, -1.543), (-3.607, 0.2304, -1.543), (-1.46, 0.2191, -3.644), (-1.46, 0.24, -3.644), (-1.539, 0.2361, 3.607), (-1.539, 0.2569, 3.607), (3.611, 0.2369, 1.539), (3.611, 0.2161, 1.539), (1.464, 0.2272, 3.64), (1.464, 0.2481, 3.64), (1.562, 0.3375, -3.5), (1.511, 0.3882, -3.491), (-1.497, 0.2191, -3.629), (-1.517, 0.2632, -3.573), (-3.622, 0.2303, -1.507), (-3.581, 0.2906, -1.417), (-3.625, 0.2374, 1.497), (-3.55, 0.2897, 1.524), (-1.503, 0.236, 3.622), (-1.443, 0.3166, 3.626), (1.5, 0.2273, 3.625), (1.525, 0.2752, 3.559), (3.626, 0.2162, 1.503), (3.596, 0.2648, 1.437), (3.629, 0.2091, -1.5), (3.528, 0.2713, -1.538), (-0.1267, -0.1254, -0.09943), (-0.1268, -0.1178, -0.09946), (-0.158, -0.1237, 0.02002), (-0.158, -0.1161, 0.01998), (-0.0956, -0.1225, 0.1266), (-0.09558, -0.1149, 0.1265), (0.02388, -0.1226, 0.1578), (0.02385, -0.115, 0.1577), (0.1304, -0.1239, 0.0954), (0.1304, -0.1163, 0.09537), (0.1616, -0.1257, -0.02405), (0.1616, -0.118, -0.02408), (0.09922, -0.1268, -0.1306), (0.09925, -0.1192, -0.1307), (-0.0202, -0.1267, -0.1618), (-0.02024, -0.1191, -0.1619), (1.173, -0.1597, -4.01), (1.123, -0.1078, -4.0), (-2.004, -0.1453, -3.664), (-2.024, -0.1, -3.609), (-4.006, -0.1299, -1.173), (-3.964, -0.06841, -1.083), (-3.66, -0.1224, 2.004), (-3.586, -0.06889, 2.031), (-1.169, -0.1274, 4.006), (-1.109, -0.04565, 4.009), (2.007, -0.1418, 3.66), (2.032, -0.09263, 3.594), (4.01, -0.1571, 1.17), (3.979, -0.1073, 1.104), (3.664, -0.1646, -2.008), (3.563, -0.1012, -2.045), (0.001824, -0.3886, 0.05127), (0.04075, -0.3884, 0.03514), (0.05688, -0.388, -0.00378), (0.04075, -0.3876, -0.04271), (0.001824, -0.3874, -0.05883), (-0.0371, -0.3876, -0.04271), (-0.05323, -0.388, -0.00378), (-0.0371, -0.3884, 0.03514), (0.02129, -0.3875, -0.05077), (-0.01764, -0.3875, -0.05077), (-0.04517, -0.3878, -0.02324), (-0.04517, -0.3882, 0.01568), (-0.01764, -0.3885, 0.04321), (0.02129, -0.3885, 0.04321), (0.04881, -0.3882, 0.01568), (0.04881, -0.3878, -0.02324), (0.02129, -2.482, 0.05504), (0.001824, -2.482, 0.06574), (-0.01764, -2.481, -0.0697), (0.001824, -2.481, -0.0804), (0.02129, -2.481, -0.0697), (-0.01764, -2.482, 0.05504), (0.03391, -1.748, 0.3294), (0.001824, -1.748, 0.3833), (-0.03026, -1.746, -0.3294), (0.001824, -1.746, -0.3832), (0.03391, -1.746, -0.3294), (-0.03026, -1.748, 0.3295), (0.03391, -2.482, 0.3178), (0.001824, -2.482, 0.3716), (-0.03026, -2.48, -0.3411), (0.001824, -2.48, -0.3949), (0.03391, -2.48, -0.3411), (-0.03026, -2.482, 0.3178)], [], [(221, 92, 3, 209), (222, 99, 5, 210), (223, 106, 7, 211), (216, 57, 9, 212), (217, 64, 11, 213), (218, 71, 13, 214), (3, 92, 57, 7, 106, 5, 99), (219, 78, 15, 215), (220, 85, 1, 208), (79, 22, 38, 81), (16, 93, 17, 100, 18, 107, 19, 58, 20, 65, 21, 72, 22, 79, 23, 86), (91, 2, 25, 94), (84, 0, 24, 87), (105, 6, 27, 108), (72, 21, 37, 74), (65, 20, 36, 67), (63, 10, 29, 66), (58, 19, 35, 60), (109, 34, 114, 143), (108, 27, 112, 142), (102, 33, 124, 141), (101, 26, 115, 140), (95, 32, 127, 139), (88, 39, 123, 137), (94, 25, 125, 138), (87, 24, 126, 136), (70, 12, 30, 73), (86, 23, 39, 88), (93, 16, 32, 95), (56, 8, 28, 59), (100, 17, 33, 102), (107, 18, 34, 109), (98, 4, 26, 101), (77, 14, 31, 80), (142, 112, 113, 143), (132, 116, 117, 133), (128, 120, 121, 129), (134, 122, 123, 135), (140, 115, 114, 141), (130, 119, 118, 131), (136, 126, 127, 137), (138, 125, 124, 139), (59, 28, 120, 128), (60, 35, 113, 129), (66, 29, 119, 130), (67, 36, 121, 131), (73, 30, 116, 132), (74, 37, 118, 133), (80, 31, 122, 134), (81, 38, 117, 135), (36, 60, 129, 121), (27, 59, 128, 112), (44, 68, 162, 152), (6, 56, 59, 27), (20, 58, 60, 36), (211, 7, 57, 216), (37, 67, 131, 118), (28, 66, 130, 120), (97, 48, 159, 171), (8, 63, 66, 28), (21, 65, 67, 37), (212, 9, 64, 217), (38, 74, 133, 117), (29, 73, 132, 119), (68, 69, 179, 178), (10, 70, 73, 29), (22, 72, 74, 38), (213, 11, 71, 218), (39, 81, 135, 123), (30, 80, 134, 116), (40, 96, 170, 158), (12, 77, 80, 30), (23, 79, 81, 39), (214, 13, 78, 219), (62, 51, 145, 161), (16, 86, 88, 32), (31, 87, 136, 122), (32, 88, 137, 127), (14, 84, 87, 31), (215, 15, 85, 220), (17, 93, 95, 33), (24, 94, 138, 126), (33, 95, 139, 124), (0, 91, 94, 24), (208, 1, 92, 221), (43, 61, 160, 144), (2, 98, 101, 25), (18, 100, 102, 34), (25, 101, 140, 125), (34, 102, 141, 114), (209, 3, 99, 222), (90, 55, 155, 169), (19, 107, 109, 35), (26, 108, 142, 115), (35, 109, 143, 113), (4, 105, 108, 26), (210, 5, 106, 223), (43, 51, 113, 112), (42, 50, 114, 115), (46, 54, 117, 116), (45, 53, 118, 119), (44, 52, 121, 120), (47, 55, 123, 122), (41, 49, 124, 125), (40, 48, 127, 126), (61, 43, 112, 128), (51, 62, 129, 113), (62, 61, 128, 129), (68, 44, 120, 130), (52, 69, 131, 121), (69, 68, 130, 131), (75, 45, 119, 132), (53, 76, 133, 118), (76, 75, 132, 133), (82, 46, 116, 134), (54, 83, 135, 117), (83, 82, 134, 135), (89, 47, 122, 136), (55, 90, 137, 123), (90, 89, 136, 137), (96, 40, 126, 138), (48, 97, 139, 127), (97, 96, 138, 139), (103, 41, 125, 140), (49, 104, 141, 124), (104, 103, 140, 141), (110, 42, 115, 142), (50, 111, 143, 114), (111, 110, 142, 143), (144, 160, 161, 145), (152, 162, 163, 153), (151, 164, 165, 150), (148, 166, 167, 149), (154, 168, 169, 155), (158, 170, 171, 159), (157, 172, 173, 156), (147, 174, 175, 146), (76, 165, 197, 181), (69, 52, 153, 163), (41, 103, 172, 157), (97, 171, 203, 187), (51, 43, 144, 145), (104, 49, 156, 173), (45, 75, 164, 151), (50, 42, 147, 146), (96, 97, 187, 186), (76, 53, 150, 165), (54, 46, 148, 149), (42, 110, 174, 147), (53, 45, 151, 150), (111, 50, 146, 175), (46, 82, 166, 148), (52, 44, 152, 153), (61, 62, 177, 176), (83, 54, 149, 167), (55, 47, 154, 155), (49, 41, 157, 156), (47, 89, 168, 154), (48, 40, 158, 159), (176, 177, 193, 192), (184, 185, 201, 200), (186, 187, 203, 202), (178, 179, 195, 194), (188, 189, 205, 204), (180, 181, 197, 196), (190, 191, 207, 206), (182, 183, 199, 198), (162, 68, 178, 194), (103, 104, 189, 188), (174, 110, 190, 206), (75, 76, 181, 180), (69, 163, 195, 179), (90, 169, 201, 185), (111, 175, 207, 191), (172, 103, 188, 204), (160, 61, 176, 192), (110, 111, 191, 190), (166, 82, 182, 198), (83, 167, 199, 183), (82, 83, 183, 182), (168, 89, 184, 200), (104, 173, 205, 189), (164, 75, 180, 196), (62, 161, 193, 177), (89, 90, 185, 184), (170, 96, 186, 202), (4, 210, 223, 105), (2, 209, 222, 98), (0, 208, 221, 91), (14, 215, 220, 84), (12, 214, 219, 77), (10, 213, 218, 70), (8, 212, 217, 63), (6, 211, 216, 56), (84, 220, 208, 0), (77, 219, 215, 14), (70, 218, 214, 12), (63, 217, 213, 10), (56, 216, 212, 8), (105, 223, 211, 6), (98, 222, 210, 4), (91, 221, 209, 2), (228, 224, 225, 229, 226, 227), (64, 85, 15, 78, 13, 71, 11), (1, 85, 235, 231), (57, 92, 224, 228), (85, 64, 226, 229), (64, 9, 233, 232), (224, 92, 230, 236), (227, 226, 238, 239), (233, 234, 240, 239), (232, 233, 239, 238), (231, 235, 241, 237), (230, 231, 237, 236), (228, 227, 239, 240), (226, 64, 232, 238), (92, 1, 231, 230), (57, 228, 240, 234), (229, 225, 237, 241), (85, 229, 241, 235), (225, 224, 236, 237), (9, 57, 234, 233), (169, 168, 200, 201), (171, 170, 202, 203), (173, 172, 204, 205), (175, 174, 206, 207), (161, 160, 192, 193), (163, 162, 194, 195), (165, 164, 196, 197), (167, 166, 198, 199)])
_uv = me_cylinder_001.uv_layers.new(name='UVMap')
_uv.uv.foreach_set('vector', [0.9375, 0.6104, 0.9375, 1.0, 0.875, 1.0, 0.875, 0.6104, 0.8125, 0.6104, 0.8125, 1.0, 0.75, 1.0, 0.75, 0.6104, 0.6875, 0.6104, 0.6875, 1.0, 0.625, 1.0, 0.625, 0.6104, 0.5625, 0.6104, 0.5625, 1.0, 0.5, 1.0, 0.5, 0.6104, 0.4375, 0.6104, 0.4375, 1.0, 0.375, 1.0, 0.375, 0.6104, 0.3125, 0.6104, 0.3125, 1.0, 0.25, 1.0, 0.25, 0.6104, 0.4197, 0.4197, 0.3349, 0.4549, 0.3349, 0.04515, 0.4197, 0.08029, 0.4549, 0.1651, 0.49, 0.25, 0.4549, 0.3349, 0.1875, 0.6104, 0.1875, 1.0, 0.125, 1.0, 0.125, 0.6104, 0.0625, 0.6104, 0.0625, 1.0, 0.0, 1.0, 0.0, 0.6104, 0.5451, 0.3349, 0.51, 0.25, 0.51, 0.25, 0.5451, 0.3349, 0.75, 0.49, 0.8349, 0.4549, 0.9197, 0.4197, 0.9549, 0.3349, 0.99, 0.25, 0.9549, 0.1651, 0.9197, 0.08029, 0.8349, 0.04515, 0.75, 0.01, 0.6651, 0.04515, 0.5803, 0.08029, 0.5451, 0.1651, 0.51, 0.25, 0.5451, 0.3349, 0.5803, 0.4197, 0.6651, 0.4549, 0.9375, 0.5, 0.875, 0.5, 0.875, 0.5, 0.9375, 0.5, 0.0625, 0.5, 0.0, 0.5, 0.0, 0.5, 0.0625, 0.5, 0.6875, 0.5, 0.625, 0.5, 0.625, 0.5, 0.6875, 0.5, 0.5451, 0.1651, 0.5803, 0.08029, 0.5803, 0.08029, 0.5451, 0.1651, 0.6651, 0.04515, 0.75, 0.01, 0.75, 0.01, 0.6651, 0.04515, 0.4375, 0.5, 0.375, 0.5, 0.375, 0.5, 0.4375, 0.5, 0.8349, 0.04515, 0.9197, 0.08029, 0.9197, 0.08029, 0.8349, 0.04515, 0.9549, 0.1651, 0.99, 0.25, 0.99, 0.25, 0.9549, 0.1651, 0.6875, 0.5, 0.625, 0.5, 0.625, 0.5, 0.6875, 0.5, 0.9549, 0.3349, 0.9197, 0.4197, 0.9197, 0.4197, 0.9549, 0.3349, 0.8125, 0.5, 0.75, 0.5, 0.75, 0.5, 0.8125, 0.5, 0.8349, 0.4549, 0.75, 0.49, 0.75, 0.49, 0.8349, 0.4549, 0.6651, 0.4549, 0.5803, 0.4197, 0.5803, 0.4197, 0.6651, 0.4549, 0.9375, 0.5, 0.875, 0.5, 0.875, 0.5, 0.9375, 0.5, 0.0625, 0.5, 0.0, 0.5, 0.0, 0.5, 0.0625, 0.5, 0.3125, 0.5, 0.25, 0.5, 0.25, 0.5, 0.3125, 0.5, 0.6651, 0.4549, 0.5803, 0.4197, 0.5803, 0.4197, 0.6651, 0.4549, 0.8349, 0.4549, 0.75, 0.49, 0.75, 0.49, 0.8349, 0.4549, 0.5625, 0.5, 0.5, 0.5, 0.5, 0.5, 0.5625, 0.5, 0.9549, 0.3349, 0.9197, 0.4197, 0.9197, 0.4197, 0.9549, 0.3349, 0.9549, 0.1651, 0.99, 0.25, 0.99, 0.25, 0.9549, 0.1651, 0.8125, 0.5, 0.75, 0.5, 0.75, 0.5, 0.8125, 0.5, 0.1875, 0.5, 0.125, 0.5, 0.125, 0.5, 0.1875, 0.5, 0.6875, 0.5, 0.625, 0.5, 0.625, 0.5, 0.6875, 0.5, 0.3125, 0.5, 0.25, 0.5, 0.25, 0.5, 0.3125, 0.5, 0.5625, 0.5, 0.5, 0.5, 0.5, 0.5, 0.5625, 0.5, 0.1875, 0.5, 0.125, 0.5, 0.125, 0.5, 0.1875, 0.5, 0.8125, 0.5, 0.75, 0.5, 0.75, 0.5, 0.8125, 0.5, 0.4375, 0.5, 0.375, 0.5, 0.375, 0.5, 0.4375, 0.5, 0.0625, 0.5, 0.0, 0.5, 0.0, 0.5, 0.0625, 0.5, 0.9375, 0.5, 0.875, 0.5, 0.875, 0.5, 0.9375, 0.5, 0.5625, 0.5, 0.5, 0.5, 0.5, 0.5, 0.5625, 0.5, 0.8349, 0.04515, 0.9197, 0.08029, 0.9197, 0.08029, 0.8349, 0.04515, 0.4375, 0.5, 0.375, 0.5, 0.375, 0.5, 0.4375, 0.5, 0.6651, 0.04515, 0.75, 0.01, 0.75, 0.01, 0.6651, 0.04515, 0.3125, 0.5, 0.25, 0.5, 0.25, 0.5, 0.3125, 0.5, 0.5451, 0.1651, 0.5803, 0.08029, 0.5803, 0.08029, 0.5451, 0.1651, 0.1875, 0.5, 0.125, 0.5, 0.125, 0.5, 0.1875, 0.5, 0.5451, 0.3349, 0.51, 0.25, 0.51, 0.25, 0.5451, 0.3349, 0.75, 0.01, 0.8349, 0.04515, 0.8349, 0.04515, 0.75, 0.01, 0.625, 0.5, 0.5625, 0.5, 0.5625, 0.5, 0.625, 0.5, 0.4953, 0.5, 0.4422, 0.5, 0.4422, 0.5, 0.4953, 0.5, 0.625, 0.5, 0.5625, 0.5, 0.5625, 0.5, 0.625, 0.5, 0.75, 0.01, 0.8349, 0.04515, 0.8349, 0.04515, 0.75, 0.01, 0.625, 0.6104, 0.625, 1.0, 0.5625, 1.0, 0.5625, 0.6104, 0.5803, 0.08029, 0.6651, 0.04515, 0.6651, 0.04515, 0.5803, 0.08029, 0.5, 0.5, 0.4375, 0.5, 0.4375, 0.5, 0.5, 0.5, 0.9422, 0.5, 0.9953, 0.5, 0.9953, 0.5, 0.9422, 0.5, 0.5, 0.5, 0.4375, 0.5, 0.4375, 0.5, 0.5, 0.5, 0.5803, 0.08029, 0.6651, 0.04515, 0.6651, 0.04515, 0.5803, 0.08029, 0.5, 0.6104, 0.5, 1.0, 0.4375, 1.0, 0.4375, 0.6104, 0.51, 0.25, 0.5451, 0.1651, 0.5451, 0.1651, 0.51, 0.25, 0.375, 0.5, 0.3125, 0.5, 0.3125, 0.5, 0.375, 0.5, 0.4422, 0.5, 0.4422, 0.5, 0.4422, 0.5, 0.4422, 0.5, 0.375, 0.5, 0.3125, 0.5, 0.3125, 0.5, 0.375, 0.5, 0.51, 0.25, 0.5451, 0.1651, 0.5451, 0.1651, 0.51, 0.25, 0.375, 0.6104, 0.375, 1.0, 0.3125, 1.0, 0.3125, 0.6104, 0.5803, 0.4197, 0.5451, 0.3349, 0.5451, 0.3349, 0.5803, 0.4197, 0.25, 0.5, 0.1875, 0.5, 0.1875, 0.5, 0.25, 0.5, 0.9953, 0.5, 0.9422, 0.5, 0.9422, 0.5, 0.9953, 0.5, 0.25, 0.5, 0.1875, 0.5, 0.1875, 0.5, 0.25, 0.5, 0.5803, 0.4197, 0.5451, 0.3349, 0.5451, 0.3349, 0.5803, 0.4197, 0.25, 0.6104, 0.25, 1.0, 0.1875, 1.0, 0.1875, 0.6104, 0.5672, 0.5, 0.6203, 0.5, 0.6203, 0.5, 0.5672, 0.5, 0.75, 0.49, 0.6651, 0.4549, 0.6651, 0.4549, 0.75, 0.49, 0.125, 0.5, 0.0625, 0.5, 0.0625, 0.5, 0.125, 0.5, 0.75, 0.49, 0.6651, 0.4549, 0.6651, 0.4549, 0.75, 0.49, 0.125, 0.5, 0.0625, 0.5, 0.0625, 0.5, 0.125, 0.5, 0.125, 0.6104, 0.125, 1.0, 0.0625, 1.0, 0.0625, 0.6104, 0.9197, 0.4197, 0.8349, 0.4549, 0.8349, 0.4549, 0.9197, 0.4197, 1.0, 0.5, 0.9375, 0.5, 0.9375, 0.5, 1.0, 0.5, 0.9197, 0.4197, 0.8349, 0.4549, 0.8349, 0.4549, 0.9197, 0.4197, 1.0, 0.5, 0.9375, 0.5, 0.9375, 0.5, 1.0, 0.5, 1.0, 0.6104, 1.0, 1.0, 0.9375, 1.0, 0.9375, 0.6104, 0.6203, 0.5, 0.5672, 0.5, 0.5672, 0.5, 0.6203, 0.5, 0.875, 0.5, 0.8125, 0.5, 0.8125, 0.5, 0.875, 0.5, 0.99, 0.25, 0.9549, 0.3349, 0.9549, 0.3349, 0.99, 0.25, 0.875, 0.5, 0.8125, 0.5, 0.8125, 0.5, 0.875, 0.5, 0.99, 0.25, 0.9549, 0.3349, 0.9549, 0.3349, 0.99, 0.25, 0.875, 0.6104, 0.875, 1.0, 0.8125, 1.0, 0.8125, 0.6104, 0.06722, 0.5, 0.1203, 0.5, 0.1203, 0.5, 0.06722, 0.5, 0.9197, 0.08029, 0.9549, 0.1651, 0.9549, 0.1651, 0.9197, 0.08029, 0.75, 0.5, 0.6875, 0.5, 0.6875, 0.5, 0.75, 0.5, 0.9197, 0.08029, 0.9549, 0.1651, 0.9549, 0.1651, 0.9197, 0.08029, 0.75, 0.5, 0.6875, 0.5, 0.6875, 0.5, 0.75, 0.5, 0.75, 0.6104, 0.75, 1.0, 0.6875, 1.0, 0.6875, 0.6104, 0.6203, 0.5, 0.6203, 0.5, 0.625, 0.5, 0.625, 0.5, 0.7453, 0.5, 0.7453, 0.5, 0.75, 0.5, 0.75, 0.5, 0.2453, 0.5, 0.2453, 0.5, 0.25, 0.5, 0.25, 0.5, 0.3703, 0.5, 0.3703, 0.5, 0.375, 0.5, 0.375, 0.5, 0.4953, 0.5, 0.4953, 0.5, 0.5, 0.5, 0.5, 0.5, 0.1203, 0.5, 0.1203, 0.5, 0.125, 0.5, 0.125, 0.5, 0.8703, 0.5, 0.8703, 0.5, 0.875, 0.5, 0.875, 0.5, 0.9953, 0.5, 0.9953, 0.5, 1.0, 0.5, 1.0, 0.5, 0.5672, 0.5, 0.6203, 0.5, 0.625, 0.5, 0.5625, 0.5, 0.6203, 0.5, 0.5672, 0.5, 0.5625, 0.5, 0.625, 0.5, 0.5672, 0.5, 0.5672, 0.5, 0.5625, 0.5, 0.5625, 0.5, 0.4422, 0.5, 0.4953, 0.5, 0.5, 0.5, 0.4375, 0.5, 0.4953, 0.5, 0.4422, 0.5, 0.4375, 0.5, 0.5, 0.5, 0.4422, 0.5, 0.4422, 0.5, 0.4375, 0.5, 0.4375, 0.5, 0.3172, 0.5, 0.3703, 0.5, 0.375, 0.5, 0.3125, 0.5, 0.3703, 0.5, 0.3172, 0.5, 0.3125, 0.5, 0.375, 0.5, 0.3172, 0.5, 0.3172, 0.5, 0.3125, 0.5, 0.3125, 0.5, 0.1922, 0.5, 0.2453, 0.5, 0.25, 0.5, 0.1875, 0.5, 0.2453, 0.5, 0.1922, 0.5, 0.1875, 0.5, 0.25, 0.5, 0.1922, 0.5, 0.1922, 0.5, 0.1875, 0.5, 0.1875, 0.5, 0.06722, 0.5, 0.1203, 0.5, 0.125, 0.5, 0.0625, 0.5, 0.1203, 0.5, 0.06722, 0.5, 0.0625, 0.5, 0.125, 0.5, 0.06722, 0.5, 0.06722, 0.5, 0.0625, 0.5, 0.0625, 0.5, 0.9422, 0.5, 0.9953, 0.5, 1.0, 0.5, 0.9375, 0.5, 0.9953, 0.5, 0.9422, 0.5, 0.9375, 0.5, 1.0, 0.5, 0.9422, 0.5, 0.9422, 0.5, 0.9375, 0.5, 0.9375, 0.5, 0.8172, 0.5, 0.8703, 0.5, 0.875, 0.5, 0.8125, 0.5, 0.8703, 0.5, 0.8172, 0.5, 0.8125, 0.5, 0.875, 0.5, 0.8172, 0.5, 0.8172, 0.5, 0.8125, 0.5, 0.8125, 0.5, 0.6922, 0.5, 0.7453, 0.5, 0.75, 0.5, 0.6875, 0.5, 0.7453, 0.5, 0.6922, 0.5, 0.6875, 0.5, 0.75, 0.5, 0.6922, 0.5, 0.6922, 0.5, 0.6875, 0.5, 0.6875, 0.5, 0.6203, 0.5, 0.5672, 0.5, 0.5672, 0.5, 0.6203, 0.5, 0.4953, 0.5, 0.4422, 0.5, 0.4422, 0.5, 0.4953, 0.5, 0.3703, 0.5, 0.3172, 0.5, 0.3172, 0.5, 0.3703, 0.5, 0.2453, 0.5, 0.1922, 0.5, 0.1922, 0.5, 0.2453, 0.5, 0.1203, 0.5, 0.06722, 0.5, 0.06722, 0.5, 0.1203, 0.5, 0.9953, 0.5, 0.9422, 0.5, 0.9422, 0.5, 0.9953, 0.5, 0.8703, 0.5, 0.8172, 0.5, 0.8172, 0.5, 0.8703, 0.5, 0.7453, 0.5, 0.6922, 0.5, 0.6922, 0.5, 0.7453, 0.5, 0.3172, 0.5, 0.3172, 0.5, 0.3172, 0.5, 0.3172, 0.5, 0.4422, 0.5, 0.4953, 0.5, 0.4953, 0.5, 0.4422, 0.5, 0.8703, 0.5, 0.8172, 0.5, 0.8172, 0.5, 0.8703, 0.5, 0.9422, 0.5, 0.9422, 0.5, 0.9422, 0.5, 0.9422, 0.5, 0.6203, 0.5, 0.6203, 0.5, 0.6203, 0.5, 0.6203, 0.5, 0.8172, 0.5, 0.8703, 0.5, 0.8703, 0.5, 0.8172, 0.5, 0.3703, 0.5, 0.3172, 0.5, 0.3172, 0.5, 0.3703, 0.5, 0.7453, 0.5, 0.7453, 0.5, 0.7453, 0.5, 0.7453, 0.5, 0.9422, 0.5, 0.9422, 0.5, 0.9422, 0.5, 0.9422, 0.5, 0.3172, 0.5, 0.3703, 0.5, 0.3703, 0.5, 0.3172, 0.5, 0.2453, 0.5, 0.2453, 0.5, 0.2453, 0.5, 0.2453, 0.5, 0.7453, 0.5, 0.6922, 0.5, 0.6922, 0.5, 0.7453, 0.5, 0.3703, 0.5, 0.3703, 0.5, 0.3703, 0.5, 0.3703, 0.5, 0.6922, 0.5, 0.7453, 0.5, 0.7453, 0.5, 0.6922, 0.5, 0.2453, 0.5, 0.1922, 0.5, 0.1922, 0.5, 0.2453, 0.5, 0.4953, 0.5, 0.4953, 0.5, 0.4953, 0.5, 0.4953, 0.5, 0.5672, 0.5, 0.5672, 0.5, 0.5672, 0.5, 0.5672, 0.5, 0.1922, 0.5, 0.2453, 0.5, 0.2453, 0.5, 0.1922, 0.5, 0.1203, 0.5, 0.1203, 0.5, 0.1203, 0.5, 0.1203, 0.5, 0.8703, 0.5, 0.8703, 0.5, 0.8703, 0.5, 0.8703, 0.5, 0.1203, 0.5, 0.06722, 0.5, 0.06722, 0.5, 0.1203, 0.5, 0.9953, 0.5, 0.9953, 0.5, 0.9953, 0.5, 0.9953, 0.5, 0.5672, 0.5, 0.5672, 0.5, 0.5672, 0.5, 0.5672, 0.5, 0.06722, 0.5, 0.06722, 0.5, 0.06722, 0.5, 0.06722, 0.5, 0.9422, 0.5, 0.9422, 0.5, 0.9422, 0.5, 0.9422, 0.5, 0.4422, 0.5, 0.4422, 0.5, 0.4422, 0.5, 0.4422, 0.5, 0.8172, 0.5, 0.8172, 0.5, 0.8172, 0.5, 0.8172, 0.5, 0.3172, 0.5, 0.3172, 0.5, 0.3172, 0.5, 0.3172, 0.5, 0.6922, 0.5, 0.6922, 0.5, 0.6922, 0.5, 0.6922, 0.5, 0.1922, 0.5, 0.1922, 0.5, 0.1922, 0.5, 0.1922, 0.5, 0.4422, 0.5, 0.4422, 0.5, 0.4422, 0.5, 0.4422, 0.5, 0.8172, 0.5, 0.8172, 0.5, 0.8172, 0.5, 0.8172, 0.5, 0.6922, 0.5, 0.6922, 0.5, 0.6922, 0.5, 0.6922, 0.5, 0.3172, 0.5, 0.3172, 0.5, 0.3172, 0.5, 0.3172, 0.5, 0.4422, 0.5, 0.4422, 0.5, 0.4422, 0.5, 0.4422, 0.5, 0.06722, 0.5, 0.06722, 0.5, 0.06722, 0.5, 0.06722, 0.5, 0.6922, 0.5, 0.6922, 0.5, 0.6922, 0.5, 0.6922, 0.5, 0.8172, 0.5, 0.8172, 0.5, 0.8172, 0.5, 0.8172, 0.5, 0.5672, 0.5, 0.5672, 0.5, 0.5672, 0.5, 0.5672, 0.5, 0.6922, 0.5, 0.6922, 0.5, 0.6922, 0.5, 0.6922, 0.5, 0.1922, 0.5, 0.1922, 0.5, 0.1922, 0.5, 0.1922, 0.5, 0.1922, 0.5, 0.1922, 0.5, 0.1922, 0.5, 0.1922, 0.5, 0.1922, 0.5, 0.1922, 0.5, 0.1922, 0.5, 0.1922, 0.5, 0.06722, 0.5, 0.06722, 0.5, 0.06722, 0.5, 0.06722, 0.5, 0.8172, 0.5, 0.8172, 0.5, 0.8172, 0.5, 0.8172, 0.5, 0.3172, 0.5, 0.3172, 0.5, 0.3172, 0.5, 0.3172, 0.5, 0.5672, 0.5, 0.5672, 0.5, 0.5672, 0.5, 0.5672, 0.5, 0.06722, 0.5, 0.06722, 0.5, 0.06722, 0.5, 0.06722, 0.5, 0.9422, 0.5, 0.9422, 0.5, 0.9422, 0.5, 0.9422, 0.5, 0.75, 0.5, 0.75, 0.6104, 0.6875, 0.6104, 0.6875, 0.5, 0.875, 0.5, 0.875, 0.6104, 0.8125, 0.6104, 0.8125, 0.5, 1.0, 0.5, 1.0, 0.6104, 0.9375, 0.6104, 0.9375, 0.5, 0.125, 0.5, 0.125, 0.6104, 0.0625, 0.6104, 0.0625, 0.5, 0.25, 0.5, 0.25, 0.6104, 0.1875, 0.6104, 0.1875, 0.5, 0.375, 0.5, 0.375, 0.6104, 0.3125, 0.6104, 0.3125, 0.5, 0.5, 0.5, 0.5, 0.6104, 0.4375, 0.6104, 0.4375, 0.5, 0.625, 0.5, 0.625, 0.6104, 0.5625, 0.6104, 0.5625, 0.5, 0.0625, 0.5, 0.0625, 0.6104, 0.0, 0.6104, 0.0, 0.5, 0.1875, 0.5, 0.1875, 0.6104, 0.125, 0.6104, 0.125, 0.5, 0.3125, 0.5, 0.3125, 0.6104, 0.25, 0.6104, 0.25, 0.5, 0.4375, 0.5, 0.4375, 0.6104, 0.375, 0.6104, 0.375, 0.5, 0.5625, 0.5, 0.5625, 0.6104, 0.5, 0.6104, 0.5, 0.5, 0.6875, 0.5, 0.6875, 0.6104, 0.625, 0.6104, 0.625, 0.5, 0.8125, 0.5, 0.8125, 0.6104, 0.75, 0.6104, 0.75, 0.5, 0.9375, 0.5, 0.9375, 0.6104, 0.875, 0.6104, 0.875, 0.5, 0.3349, 0.04515, 0.3349, 0.4549, 0.25, 0.49, 0.1651, 0.4549, 0.1651, 0.04515, 0.25, 0.01, 0.1651, 0.04515, 0.1651, 0.4549, 0.08029, 0.4197, 0.04515, 0.3349, 0.01, 0.25, 0.04515, 0.1651, 0.08029, 0.08029, 0.0, 1.0, 0.0625, 1.0, 0.0625, 1.0, 0.0, 1.0, 0.3349, 0.04515, 0.3349, 0.4549, 0.3349, 0.4549, 0.3349, 0.04515, 0.1651, 0.4549, 0.1651, 0.04515, 0.1651, 0.04515, 0.1651, 0.4549, 0.4375, 1.0, 0.5, 1.0, 0.5, 1.0, 0.4375, 1.0, 0.3349, 0.4549, 0.3349, 0.4549, 0.3349, 0.4549, 0.3349, 0.4549, 0.25, 0.01, 0.1651, 0.04515, 0.1651, 0.04515, 0.25, 0.01, 0.5, 1.0, 0.5625, 1.0, 0.5625, 1.0, 0.5, 1.0, 0.4375, 1.0, 0.5, 1.0, 0.5, 1.0, 0.4375, 1.0, 0.0, 1.0, 0.0625, 1.0, 0.0625, 1.0, 0.0, 1.0, 0.9375, 1.0, 1.0, 1.0, 1.0, 1.0, 0.9375, 1.0, 0.3349, 0.04515, 0.25, 0.01, 0.25, 0.01, 0.3349, 0.04515, 0.1651, 0.04515, 0.1651, 0.04515, 0.1651, 0.04515, 0.1651, 0.04515, 0.9375, 1.0, 1.0, 1.0, 1.0, 1.0, 0.9375, 1.0, 0.3349, 0.04515, 0.3349, 0.04515, 0.3349, 0.04515, 0.3349, 0.04515, 0.1651, 0.4549, 0.25, 0.49, 0.25, 0.49, 0.1651, 0.4549, 0.1651, 0.4549, 0.1651, 0.4549, 0.1651, 0.4549, 0.1651, 0.4549, 0.25, 0.49, 0.3349, 0.4549, 0.3349, 0.4549, 0.25, 0.49, 0.5, 1.0, 0.5625, 1.0, 0.5625, 1.0, 0.5, 1.0, 0.06722, 0.5, 0.06722, 0.5, 0.06722, 0.5, 0.06722, 0.5, 0.9422, 0.5, 0.9422, 0.5, 0.9422, 0.5, 0.9422, 0.5, 0.8172, 0.5, 0.8172, 0.5, 0.8172, 0.5, 0.8172, 0.5, 0.6922, 0.5, 0.6922, 0.5, 0.6922, 0.5, 0.6922, 0.5, 0.5672, 0.5, 0.5672, 0.5, 0.5672, 0.5, 0.5672, 0.5, 0.4422, 0.5, 0.4422, 0.5, 0.4422, 0.5, 0.4422, 0.5, 0.3172, 0.5, 0.3172, 0.5, 0.3172, 0.5, 0.3172, 0.5, 0.1922, 0.5, 0.1922, 0.5, 0.1922, 0.5, 0.1922, 0.5])
me_cylinder_001.update()
me_cube = bpy.data.meshes.new('Cube')
me_cube.from_pydata([(-0.3618, -0.5169, -0.1069), (-0.3618, -0.5169, -0.04277), (-0.3618, 0.5169, -0.1069), (-0.3618, 0.5169, -0.04277), (0.6014, -0.5169, -0.1069), (0.6014, -0.5169, -0.04277), (0.6014, 0.5169, -0.1069), (0.6014, 0.5169, -0.04277), (0.05636, -0.5169, -0.1069), (0.04042, -0.5169, -0.04277), (0.1659, -0.5169, -0.1069), (0.1718, -0.5169, -0.04277), (0.1535, -0.7644, -0.04277), (0.06013, -0.8568, -0.04277), (0.07147, -0.8456, -0.1069), (0.1493, -0.7686, -0.1069)], [], [(0, 1, 3, 2), (2, 3, 7, 6), (6, 7, 5, 4), (4, 5, 11, 10), (2, 6, 4, 10, 8, 0), (7, 3, 1, 9, 11, 5), (15, 12, 13, 14), (8, 9, 1, 0), (9, 8, 14, 13), (10, 11, 12, 15), (8, 10, 15, 14), (11, 9, 13, 12)])
_uv = me_cube.uv_layers.new(name='UVMap')
_uv.uv.foreach_set('vector', [0.375, 0.0, 0.625, 0.0, 0.625, 0.25, 0.375, 0.25, 0.375, 0.25, 0.625, 0.25, 0.625, 0.5, 0.375, 0.5, 0.375, 0.5, 0.625, 0.5, 0.625, 0.75, 0.375, 0.75, 0.375, 0.75, 0.625, 0.75, 0.625, 0.8615, 0.375, 0.863, 0.125, 0.5, 0.375, 0.5, 0.375, 0.75, 0.262, 0.75, 0.2335, 0.75, 0.125, 0.75, 0.625, 0.5, 0.875, 0.5, 0.875, 0.75, 0.7706, 0.75, 0.7365, 0.75, 0.625, 0.75, 0.375, 0.863, 0.625, 0.8615, 0.625, 0.8956, 0.375, 0.8915, 0.375, 0.8915, 0.625, 0.8956, 0.625, 1.0, 0.375, 1.0, 0.625, 0.8956, 0.375, 0.8915, 0.375, 0.8915, 0.625, 0.8956, 0.375, 0.863, 0.625, 0.8615, 0.625, 0.8615, 0.375, 0.863, 0.2335, 0.75, 0.262, 0.75, 0.262, 0.75, 0.2335, 0.75, 0.7365, 0.75, 0.7706, 0.75, 0.7706, 0.75, 0.7365, 0.75])
me_cube.update()

# ---- objects
ob_poles = bpy.data.objects.new('Poles', me_cube_001)
ob_mill = bpy.data.objects.new('Mill', me_cylinder_001)
ob_cube = bpy.data.objects.new('Cube', me_cube)

# ---- transforms, parenting, visibility, modifiers, constraints
ob_poles.location = (-0.5, -0.5, 1.0)
ob_poles.scale = (0.5, 0.5, 1.0)
ob_mill.location = (0.9814, 1.858, 13.74)
ob_cube.location = (2.1, 2.751, 10.16)

# ---- collection membership
col_collection.objects.link(ob_poles)
col_collection.objects.link(ob_mill)
col_collection.objects.link(ob_cube)

# ---- scene / render settings (as saved in the file)
scene.frame_start = 1; scene.frame_end = 250; scene.frame_set(1)
scene.render.engine = 'BLENDER_EEVEE_NEXT'
scene.cycles.sampling_pattern = 'TABULATED_SOBOL'
scene.cycles.use_light_tree = False
scene.view_settings.view_transform = 'Filmic'
bpy.context.view_layer.update()

# ---- added for rendering (the .blend has no active camera and no usable light): camera, sun
cam_auto = bpy.data.cameras.new('AutoCamera')
cam_auto.lens = 50.0
cam_auto.sensor_width = 36.0
cam_auto.clip_end = 1000.0
ob_auto_camera = bpy.data.objects.new('AutoCamera', cam_auto)
scene.collection.objects.link(ob_auto_camera)
ob_auto_camera.location = (19.3574, -20.7273, 23.5734)
ob_auto_camera.rotation_euler = (1.09748, -7.21219e-08, 0.694738)
scene.camera = ob_auto_camera
light_auto_sun = bpy.data.lights.new('AutoSun', 'SUN')
light_auto_sun.energy = 3.0
light_auto_sun.angle = 0.0523599
ob_auto_sun = bpy.data.objects.new('AutoSun', light_auto_sun)
scene.collection.objects.link(ob_auto_sun)
ob_auto_sun.rotation_euler = (0.872665, 0.174533, 0.523599)
bpy.context.view_layer.update()
